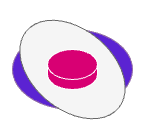

The diagram above was exported from draw.io. Its source (the exported page's mxGraphModel, read from the mxfile embedded in the PNG):
<mxGraphModel dx="452" dy="522" grid="1" gridSize="10" guides="1" tooltips="1" connect="1" arrows="1" fold="1" page="1" pageScale="1" pageWidth="850" pageHeight="1100" math="0" shadow="0">
  <root>
    <mxCell id="0" />
    <mxCell id="1" parent="0" />
    <mxCell id="2" value="" style="ellipse;whiteSpace=wrap;html=1;fillColor=#5b23d2;strokeColor=#9673a6;" parent="1" vertex="1">
      <mxGeometry x="350" y="60" width="120" height="80" as="geometry" />
    </mxCell>
    <mxCell id="3" value="" style="ellipse;whiteSpace=wrap;html=1;rotation=40;fillColor=#f5f5f5;fontColor=#333333;strokeColor=#666666;" parent="1" vertex="1">
      <mxGeometry x="350" y="60" width="120" height="80" as="geometry" />
    </mxCell>
    <mxCell id="4" value="" style="shape=cylinder3;whiteSpace=wrap;html=1;boundedLbl=1;backgroundOutline=1;size=15;fillColor=#d80073;strokeColor=#FFFFFF;fontColor=#ffffff;" parent="1" vertex="1">
      <mxGeometry x="385" y="80" width="50" height="40" as="geometry" />
    </mxCell>
  </root>
</mxGraphModel>